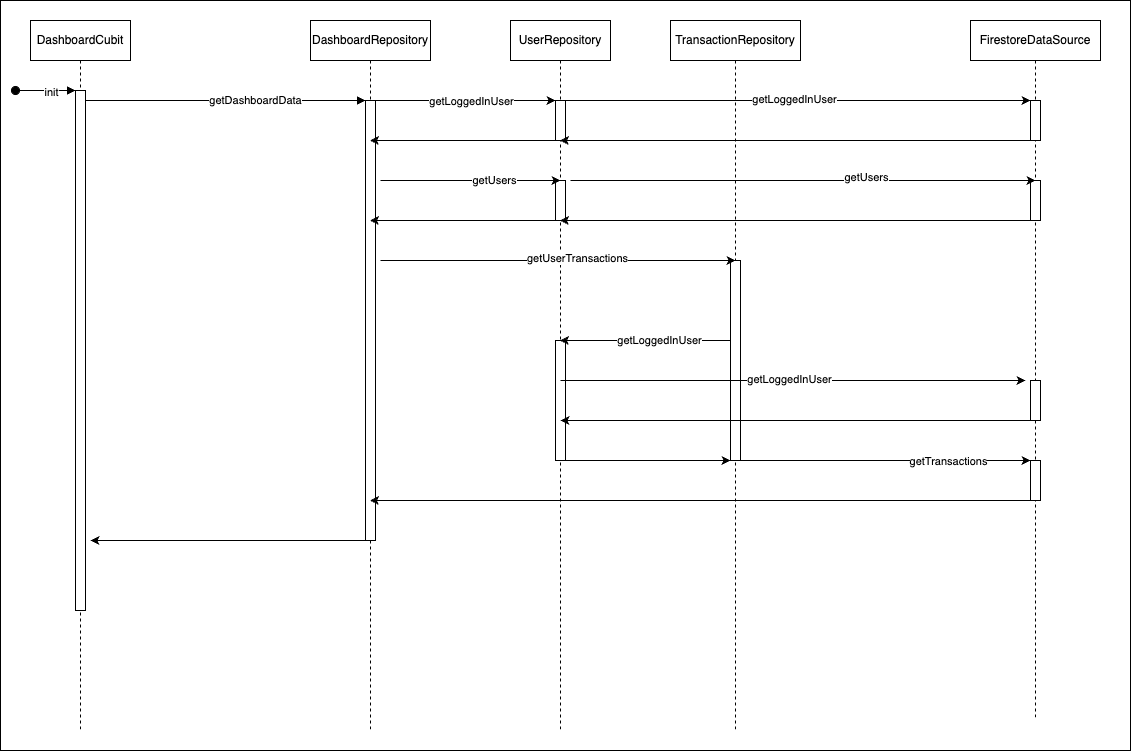

The diagram above was exported from draw.io. Its source (the exported page's mxGraphModel, read from the mxfile embedded in the PNG):
<mxGraphModel dx="1242" dy="819" grid="1" gridSize="10" guides="1" tooltips="1" connect="1" arrows="1" fold="1" page="1" pageScale="1" pageWidth="850" pageHeight="1100" math="0" shadow="0">
  <root>
    <mxCell id="0" />
    <mxCell id="1" parent="0" />
    <mxCell id="OY9ChWIWBJbVvSxZs4L7-41" value="" style="rounded=0;whiteSpace=wrap;html=1;" vertex="1" parent="1">
      <mxGeometry x="10" y="20" width="1130" height="750" as="geometry" />
    </mxCell>
    <mxCell id="aM9ryv3xv72pqoxQDRHE-1" value="DashboardCubit" style="shape=umlLifeline;perimeter=lifelinePerimeter;whiteSpace=wrap;html=1;container=0;dropTarget=0;collapsible=0;recursiveResize=0;outlineConnect=0;portConstraint=eastwest;newEdgeStyle={&quot;edgeStyle&quot;:&quot;elbowEdgeStyle&quot;,&quot;elbow&quot;:&quot;vertical&quot;,&quot;curved&quot;:0,&quot;rounded&quot;:0};" parent="1" vertex="1">
      <mxGeometry x="40" y="40" width="100" height="710" as="geometry" />
    </mxCell>
    <mxCell id="aM9ryv3xv72pqoxQDRHE-2" value="" style="html=1;points=[];perimeter=orthogonalPerimeter;outlineConnect=0;targetShapes=umlLifeline;portConstraint=eastwest;newEdgeStyle={&quot;edgeStyle&quot;:&quot;elbowEdgeStyle&quot;,&quot;elbow&quot;:&quot;vertical&quot;,&quot;curved&quot;:0,&quot;rounded&quot;:0};" parent="aM9ryv3xv72pqoxQDRHE-1" vertex="1">
      <mxGeometry x="45" y="70" width="10" height="520" as="geometry" />
    </mxCell>
    <mxCell id="aM9ryv3xv72pqoxQDRHE-3" value="" style="html=1;verticalAlign=bottom;startArrow=oval;endArrow=block;startSize=8;edgeStyle=elbowEdgeStyle;elbow=vertical;curved=0;rounded=0;" parent="aM9ryv3xv72pqoxQDRHE-1" target="aM9ryv3xv72pqoxQDRHE-2" edge="1">
      <mxGeometry relative="1" as="geometry">
        <mxPoint x="-15" y="70" as="sourcePoint" />
      </mxGeometry>
    </mxCell>
    <mxCell id="OY9ChWIWBJbVvSxZs4L7-11" value="init" style="edgeLabel;html=1;align=center;verticalAlign=middle;resizable=0;points=[];" vertex="1" connectable="0" parent="aM9ryv3xv72pqoxQDRHE-3">
      <mxGeometry x="0.1667" y="-1" relative="1" as="geometry">
        <mxPoint as="offset" />
      </mxGeometry>
    </mxCell>
    <mxCell id="aM9ryv3xv72pqoxQDRHE-5" value="DashboardRepository" style="shape=umlLifeline;perimeter=lifelinePerimeter;whiteSpace=wrap;html=1;container=0;dropTarget=0;collapsible=0;recursiveResize=0;outlineConnect=0;portConstraint=eastwest;newEdgeStyle={&quot;edgeStyle&quot;:&quot;elbowEdgeStyle&quot;,&quot;elbow&quot;:&quot;vertical&quot;,&quot;curved&quot;:0,&quot;rounded&quot;:0};" parent="1" vertex="1">
      <mxGeometry x="320" y="40" width="120" height="710" as="geometry" />
    </mxCell>
    <mxCell id="aM9ryv3xv72pqoxQDRHE-6" value="" style="html=1;points=[];perimeter=orthogonalPerimeter;outlineConnect=0;targetShapes=umlLifeline;portConstraint=eastwest;newEdgeStyle={&quot;edgeStyle&quot;:&quot;elbowEdgeStyle&quot;,&quot;elbow&quot;:&quot;vertical&quot;,&quot;curved&quot;:0,&quot;rounded&quot;:0};" parent="aM9ryv3xv72pqoxQDRHE-5" vertex="1">
      <mxGeometry x="55" y="80" width="10" height="440" as="geometry" />
    </mxCell>
    <mxCell id="aM9ryv3xv72pqoxQDRHE-7" value="" style="html=1;verticalAlign=bottom;endArrow=block;edgeStyle=elbowEdgeStyle;elbow=vertical;curved=0;rounded=0;" parent="1" source="aM9ryv3xv72pqoxQDRHE-2" target="aM9ryv3xv72pqoxQDRHE-6" edge="1">
      <mxGeometry relative="1" as="geometry">
        <mxPoint x="195" y="130" as="sourcePoint" />
        <Array as="points">
          <mxPoint x="180" y="120" />
        </Array>
      </mxGeometry>
    </mxCell>
    <mxCell id="OY9ChWIWBJbVvSxZs4L7-10" value="getDashboardData" style="edgeLabel;html=1;align=center;verticalAlign=middle;resizable=0;points=[];" vertex="1" connectable="0" parent="aM9ryv3xv72pqoxQDRHE-7">
      <mxGeometry x="0.2071" y="1" relative="1" as="geometry">
        <mxPoint as="offset" />
      </mxGeometry>
    </mxCell>
    <mxCell id="OY9ChWIWBJbVvSxZs4L7-36" style="edgeStyle=elbowEdgeStyle;rounded=0;orthogonalLoop=1;jettySize=auto;html=1;elbow=vertical;curved=0;" edge="1" parent="1">
      <mxGeometry relative="1" as="geometry">
        <mxPoint x="744.5" y="480" as="sourcePoint" />
        <mxPoint x="1040" y="480" as="targetPoint" />
      </mxGeometry>
    </mxCell>
    <mxCell id="OY9ChWIWBJbVvSxZs4L7-37" value="getTransactions" style="edgeLabel;html=1;align=center;verticalAlign=middle;resizable=0;points=[];" vertex="1" connectable="0" parent="OY9ChWIWBJbVvSxZs4L7-36">
      <mxGeometry x="0.4382" relative="1" as="geometry">
        <mxPoint x="1" as="offset" />
      </mxGeometry>
    </mxCell>
    <mxCell id="OY9ChWIWBJbVvSxZs4L7-1" value="TransactionRepository" style="shape=umlLifeline;perimeter=lifelinePerimeter;whiteSpace=wrap;html=1;container=0;dropTarget=0;collapsible=0;recursiveResize=0;outlineConnect=0;portConstraint=eastwest;newEdgeStyle={&quot;edgeStyle&quot;:&quot;elbowEdgeStyle&quot;,&quot;elbow&quot;:&quot;vertical&quot;,&quot;curved&quot;:0,&quot;rounded&quot;:0};" vertex="1" parent="1">
      <mxGeometry x="680" y="40" width="130" height="710" as="geometry" />
    </mxCell>
    <mxCell id="OY9ChWIWBJbVvSxZs4L7-2" value="" style="html=1;points=[];perimeter=orthogonalPerimeter;outlineConnect=0;targetShapes=umlLifeline;portConstraint=eastwest;newEdgeStyle={&quot;edgeStyle&quot;:&quot;elbowEdgeStyle&quot;,&quot;elbow&quot;:&quot;vertical&quot;,&quot;curved&quot;:0,&quot;rounded&quot;:0};" vertex="1" parent="OY9ChWIWBJbVvSxZs4L7-1">
      <mxGeometry x="60" y="240" width="10" height="200" as="geometry" />
    </mxCell>
    <mxCell id="OY9ChWIWBJbVvSxZs4L7-4" value="UserRepository" style="shape=umlLifeline;perimeter=lifelinePerimeter;whiteSpace=wrap;html=1;container=0;dropTarget=0;collapsible=0;recursiveResize=0;outlineConnect=0;portConstraint=eastwest;newEdgeStyle={&quot;edgeStyle&quot;:&quot;elbowEdgeStyle&quot;,&quot;elbow&quot;:&quot;vertical&quot;,&quot;curved&quot;:0,&quot;rounded&quot;:0};" vertex="1" parent="1">
      <mxGeometry x="520" y="40" width="100" height="710" as="geometry" />
    </mxCell>
    <mxCell id="OY9ChWIWBJbVvSxZs4L7-5" value="" style="html=1;points=[];perimeter=orthogonalPerimeter;outlineConnect=0;targetShapes=umlLifeline;portConstraint=eastwest;newEdgeStyle={&quot;edgeStyle&quot;:&quot;elbowEdgeStyle&quot;,&quot;elbow&quot;:&quot;vertical&quot;,&quot;curved&quot;:0,&quot;rounded&quot;:0};" vertex="1" parent="OY9ChWIWBJbVvSxZs4L7-4">
      <mxGeometry x="45" y="80" width="10" height="40" as="geometry" />
    </mxCell>
    <mxCell id="OY9ChWIWBJbVvSxZs4L7-16" value="&lt;span style=&quot;color: rgba(0, 0, 0, 0); font-family: monospace; font-size: 0px; text-align: start;&quot;&gt;%3CmxGraphModel%3E%3Croot%3E%3CmxCell%20id%3D%220%22%2F%3E%3CmxCell%20id%3D%221%22%20parent%3D%220%22%2F%3E%3CmxCell%20id%3D%222%22%20value%3D%22%22%20style%3D%22html%3D1%3Bpoints%3D%5B%5D%3Bperimeter%3DorthogonalPerimeter%3BoutlineConnect%3D0%3BtargetShapes%3DumlLifeline%3BportConstraint%3Deastwest%3BnewEdgeStyle%3D%7B%26quot%3BedgeStyle%26quot%3B%3A%26quot%3BelbowEdgeStyle%26quot%3B%2C%26quot%3Belbow%26quot%3B%3A%26quot%3Bvertical%26quot%3B%2C%26quot%3Bcurved%26quot%3B%3A0%2C%26quot%3Brounded%26quot%3B%3A0%7D%3B%22%20vertex%3D%221%22%20parent%3D%221%22%3E%3CmxGeometry%20x%3D%22565%22%20y%3D%22120%22%20width%3D%2210%22%20height%3D%2240%22%20as%3D%22geometry%22%2F%3E%3C%2FmxCell%3E%3C%2Froot%3E%3C%2FmxGraphModel%3E&lt;/span&gt;" style="html=1;points=[];perimeter=orthogonalPerimeter;outlineConnect=0;targetShapes=umlLifeline;portConstraint=eastwest;newEdgeStyle={&quot;edgeStyle&quot;:&quot;elbowEdgeStyle&quot;,&quot;elbow&quot;:&quot;vertical&quot;,&quot;curved&quot;:0,&quot;rounded&quot;:0};" vertex="1" parent="OY9ChWIWBJbVvSxZs4L7-4">
      <mxGeometry x="45" y="160" width="10" height="40" as="geometry" />
    </mxCell>
    <mxCell id="OY9ChWIWBJbVvSxZs4L7-26" value="" style="html=1;points=[];perimeter=orthogonalPerimeter;outlineConnect=0;targetShapes=umlLifeline;portConstraint=eastwest;newEdgeStyle={&quot;edgeStyle&quot;:&quot;elbowEdgeStyle&quot;,&quot;elbow&quot;:&quot;vertical&quot;,&quot;curved&quot;:0,&quot;rounded&quot;:0};" vertex="1" parent="OY9ChWIWBJbVvSxZs4L7-4">
      <mxGeometry x="45" y="320" width="10" height="120" as="geometry" />
    </mxCell>
    <mxCell id="OY9ChWIWBJbVvSxZs4L7-6" value="FirestoreDataSource" style="shape=umlLifeline;perimeter=lifelinePerimeter;whiteSpace=wrap;html=1;container=0;dropTarget=0;collapsible=0;recursiveResize=0;outlineConnect=0;portConstraint=eastwest;newEdgeStyle={&quot;edgeStyle&quot;:&quot;elbowEdgeStyle&quot;,&quot;elbow&quot;:&quot;vertical&quot;,&quot;curved&quot;:0,&quot;rounded&quot;:0};" vertex="1" parent="1">
      <mxGeometry x="980" y="40" width="130" height="700" as="geometry" />
    </mxCell>
    <mxCell id="OY9ChWIWBJbVvSxZs4L7-7" value="&lt;span style=&quot;color: rgba(0, 0, 0, 0); font-family: monospace; font-size: 0px; text-align: start;&quot;&gt;%3CmxGraphModel%3E%3Croot%3E%3CmxCell%20id%3D%220%22%2F%3E%3CmxCell%20id%3D%221%22%20parent%3D%220%22%2F%3E%3CmxCell%20id%3D%222%22%20value%3D%22%22%20style%3D%22html%3D1%3Bpoints%3D%5B%5D%3Bperimeter%3DorthogonalPerimeter%3BoutlineConnect%3D0%3BtargetShapes%3DumlLifeline%3BportConstraint%3Deastwest%3BnewEdgeStyle%3D%7B%26quot%3BedgeStyle%26quot%3B%3A%26quot%3BelbowEdgeStyle%26quot%3B%2C%26quot%3Belbow%26quot%3B%3A%26quot%3Bvertical%26quot%3B%2C%26quot%3Bcurved%26quot%3B%3A0%2C%26quot%3Brounded%26quot%3B%3A0%7D%3B%22%20vertex%3D%221%22%20parent%3D%221%22%3E%3CmxGeometry%20x%3D%22565%22%20y%3D%22120%22%20width%3D%2210%22%20height%3D%2240%22%20as%3D%22geometry%22%2F%3E%3C%2FmxCell%3E%3C%2Froot%3E%3C%2FmxGraphModel%3E&lt;/span&gt;" style="html=1;points=[];perimeter=orthogonalPerimeter;outlineConnect=0;targetShapes=umlLifeline;portConstraint=eastwest;newEdgeStyle={&quot;edgeStyle&quot;:&quot;elbowEdgeStyle&quot;,&quot;elbow&quot;:&quot;vertical&quot;,&quot;curved&quot;:0,&quot;rounded&quot;:0};" vertex="1" parent="OY9ChWIWBJbVvSxZs4L7-6">
      <mxGeometry x="60" y="80" width="10" height="40" as="geometry" />
    </mxCell>
    <mxCell id="OY9ChWIWBJbVvSxZs4L7-12" style="edgeStyle=elbowEdgeStyle;rounded=0;orthogonalLoop=1;jettySize=auto;html=1;elbow=vertical;curved=0;" edge="1" parent="OY9ChWIWBJbVvSxZs4L7-6" source="OY9ChWIWBJbVvSxZs4L7-7" target="OY9ChWIWBJbVvSxZs4L7-6">
      <mxGeometry relative="1" as="geometry" />
    </mxCell>
    <mxCell id="OY9ChWIWBJbVvSxZs4L7-20" value="" style="html=1;points=[];perimeter=orthogonalPerimeter;outlineConnect=0;targetShapes=umlLifeline;portConstraint=eastwest;newEdgeStyle={&quot;edgeStyle&quot;:&quot;elbowEdgeStyle&quot;,&quot;elbow&quot;:&quot;vertical&quot;,&quot;curved&quot;:0,&quot;rounded&quot;:0};" vertex="1" parent="OY9ChWIWBJbVvSxZs4L7-6">
      <mxGeometry x="60" y="160" width="10" height="40" as="geometry" />
    </mxCell>
    <mxCell id="OY9ChWIWBJbVvSxZs4L7-30" value="" style="html=1;points=[];perimeter=orthogonalPerimeter;outlineConnect=0;targetShapes=umlLifeline;portConstraint=eastwest;newEdgeStyle={&quot;edgeStyle&quot;:&quot;elbowEdgeStyle&quot;,&quot;elbow&quot;:&quot;vertical&quot;,&quot;curved&quot;:0,&quot;rounded&quot;:0};" vertex="1" parent="OY9ChWIWBJbVvSxZs4L7-6">
      <mxGeometry x="60" y="360" width="10" height="40" as="geometry" />
    </mxCell>
    <mxCell id="OY9ChWIWBJbVvSxZs4L7-35" value="" style="html=1;points=[];perimeter=orthogonalPerimeter;outlineConnect=0;targetShapes=umlLifeline;portConstraint=eastwest;newEdgeStyle={&quot;edgeStyle&quot;:&quot;elbowEdgeStyle&quot;,&quot;elbow&quot;:&quot;vertical&quot;,&quot;curved&quot;:0,&quot;rounded&quot;:0};" vertex="1" parent="OY9ChWIWBJbVvSxZs4L7-6">
      <mxGeometry x="60" y="440" width="10" height="40" as="geometry" />
    </mxCell>
    <mxCell id="OY9ChWIWBJbVvSxZs4L7-8" style="edgeStyle=elbowEdgeStyle;rounded=0;orthogonalLoop=1;jettySize=auto;html=1;elbow=vertical;curved=0;" edge="1" parent="1" source="aM9ryv3xv72pqoxQDRHE-6" target="OY9ChWIWBJbVvSxZs4L7-5">
      <mxGeometry relative="1" as="geometry">
        <Array as="points">
          <mxPoint x="430" y="120" />
        </Array>
      </mxGeometry>
    </mxCell>
    <mxCell id="OY9ChWIWBJbVvSxZs4L7-9" value="getLoggedInUser" style="edgeLabel;html=1;align=center;verticalAlign=middle;resizable=0;points=[];" vertex="1" connectable="0" parent="OY9ChWIWBJbVvSxZs4L7-8">
      <mxGeometry x="0.2111" y="2" relative="1" as="geometry">
        <mxPoint x="-14" y="2" as="offset" />
      </mxGeometry>
    </mxCell>
    <mxCell id="OY9ChWIWBJbVvSxZs4L7-13" value="" style="edgeStyle=elbowEdgeStyle;rounded=0;orthogonalLoop=1;jettySize=auto;html=1;elbow=horizontal;curved=0;" edge="1" parent="1" source="OY9ChWIWBJbVvSxZs4L7-5" target="OY9ChWIWBJbVvSxZs4L7-7">
      <mxGeometry relative="1" as="geometry">
        <mxPoint x="575" y="170" as="sourcePoint" />
        <mxPoint x="1045" y="170" as="targetPoint" />
        <Array as="points">
          <mxPoint x="970" y="120" />
          <mxPoint x="770" y="160" />
        </Array>
      </mxGeometry>
    </mxCell>
    <mxCell id="OY9ChWIWBJbVvSxZs4L7-14" value="getLoggedInUser" style="edgeLabel;html=1;align=center;verticalAlign=middle;resizable=0;points=[];" vertex="1" connectable="0" parent="OY9ChWIWBJbVvSxZs4L7-13">
      <mxGeometry x="-0.0194" y="2" relative="1" as="geometry">
        <mxPoint as="offset" />
      </mxGeometry>
    </mxCell>
    <mxCell id="OY9ChWIWBJbVvSxZs4L7-15" style="edgeStyle=elbowEdgeStyle;rounded=0;orthogonalLoop=1;jettySize=auto;html=1;elbow=vertical;curved=0;" edge="1" parent="1">
      <mxGeometry relative="1" as="geometry">
        <mxPoint x="1040" y="160" as="sourcePoint" />
        <mxPoint x="569.5" y="160" as="targetPoint" />
      </mxGeometry>
    </mxCell>
    <mxCell id="OY9ChWIWBJbVvSxZs4L7-17" style="edgeStyle=elbowEdgeStyle;rounded=0;orthogonalLoop=1;jettySize=auto;html=1;elbow=vertical;curved=0;" edge="1" parent="1">
      <mxGeometry relative="1" as="geometry">
        <mxPoint x="565" y="160" as="sourcePoint" />
        <mxPoint x="379.5" y="160" as="targetPoint" />
      </mxGeometry>
    </mxCell>
    <mxCell id="OY9ChWIWBJbVvSxZs4L7-18" style="edgeStyle=elbowEdgeStyle;rounded=0;orthogonalLoop=1;jettySize=auto;html=1;elbow=vertical;curved=0;" edge="1" parent="1">
      <mxGeometry relative="1" as="geometry">
        <mxPoint x="390" y="200" as="sourcePoint" />
        <mxPoint x="570" y="200" as="targetPoint" />
      </mxGeometry>
    </mxCell>
    <mxCell id="OY9ChWIWBJbVvSxZs4L7-19" value="getUsers" style="edgeLabel;html=1;align=center;verticalAlign=middle;resizable=0;points=[];" vertex="1" connectable="0" parent="OY9ChWIWBJbVvSxZs4L7-18">
      <mxGeometry x="0.2556" y="1" relative="1" as="geometry">
        <mxPoint as="offset" />
      </mxGeometry>
    </mxCell>
    <mxCell id="OY9ChWIWBJbVvSxZs4L7-21" style="edgeStyle=elbowEdgeStyle;rounded=0;orthogonalLoop=1;jettySize=auto;html=1;elbow=horizontal;curved=0;" edge="1" parent="1">
      <mxGeometry relative="1" as="geometry">
        <mxPoint x="580" y="200" as="sourcePoint" />
        <mxPoint x="1045" y="200" as="targetPoint" />
      </mxGeometry>
    </mxCell>
    <mxCell id="OY9ChWIWBJbVvSxZs4L7-23" value="getUsers" style="edgeLabel;html=1;align=center;verticalAlign=middle;resizable=0;points=[];" vertex="1" connectable="0" parent="OY9ChWIWBJbVvSxZs4L7-21">
      <mxGeometry x="0.2688" y="4" relative="1" as="geometry">
        <mxPoint as="offset" />
      </mxGeometry>
    </mxCell>
    <mxCell id="OY9ChWIWBJbVvSxZs4L7-22" style="edgeStyle=elbowEdgeStyle;rounded=0;orthogonalLoop=1;jettySize=auto;html=1;elbow=vertical;curved=0;" edge="1" parent="1">
      <mxGeometry relative="1" as="geometry">
        <mxPoint x="1040" y="240" as="sourcePoint" />
        <mxPoint x="569.5" y="240" as="targetPoint" />
      </mxGeometry>
    </mxCell>
    <mxCell id="OY9ChWIWBJbVvSxZs4L7-24" style="edgeStyle=elbowEdgeStyle;rounded=0;orthogonalLoop=1;jettySize=auto;html=1;elbow=vertical;curved=0;" edge="1" parent="1">
      <mxGeometry relative="1" as="geometry">
        <mxPoint x="565" y="240" as="sourcePoint" />
        <mxPoint x="379.5" y="240" as="targetPoint" />
      </mxGeometry>
    </mxCell>
    <mxCell id="OY9ChWIWBJbVvSxZs4L7-25" style="edgeStyle=elbowEdgeStyle;rounded=0;orthogonalLoop=1;jettySize=auto;html=1;elbow=vertical;curved=0;" edge="1" parent="1">
      <mxGeometry relative="1" as="geometry">
        <mxPoint x="390" y="280" as="sourcePoint" />
        <mxPoint x="745" y="280" as="targetPoint" />
      </mxGeometry>
    </mxCell>
    <mxCell id="OY9ChWIWBJbVvSxZs4L7-32" value="getUserTransactions" style="edgeLabel;html=1;align=center;verticalAlign=middle;resizable=0;points=[];" vertex="1" connectable="0" parent="OY9ChWIWBJbVvSxZs4L7-25">
      <mxGeometry x="0.1042" y="3" relative="1" as="geometry">
        <mxPoint as="offset" />
      </mxGeometry>
    </mxCell>
    <mxCell id="OY9ChWIWBJbVvSxZs4L7-27" style="edgeStyle=elbowEdgeStyle;rounded=0;orthogonalLoop=1;jettySize=auto;html=1;elbow=vertical;curved=0;" edge="1" parent="1">
      <mxGeometry relative="1" as="geometry">
        <mxPoint x="740" y="360" as="sourcePoint" />
        <mxPoint x="569.5" y="360" as="targetPoint" />
      </mxGeometry>
    </mxCell>
    <mxCell id="OY9ChWIWBJbVvSxZs4L7-33" value="getLoggedInUser" style="edgeLabel;html=1;align=center;verticalAlign=middle;resizable=0;points=[];" vertex="1" connectable="0" parent="OY9ChWIWBJbVvSxZs4L7-27">
      <mxGeometry x="-0.1554" y="-1" relative="1" as="geometry">
        <mxPoint as="offset" />
      </mxGeometry>
    </mxCell>
    <mxCell id="OY9ChWIWBJbVvSxZs4L7-28" value="" style="edgeStyle=elbowEdgeStyle;rounded=0;orthogonalLoop=1;jettySize=auto;html=1;elbow=horizontal;curved=0;" edge="1" parent="1">
      <mxGeometry relative="1" as="geometry">
        <mxPoint x="570" y="400" as="sourcePoint" />
        <mxPoint x="1035" y="400" as="targetPoint" />
        <Array as="points">
          <mxPoint x="965" y="400" />
          <mxPoint x="765" y="440" />
        </Array>
      </mxGeometry>
    </mxCell>
    <mxCell id="OY9ChWIWBJbVvSxZs4L7-29" value="getLoggedInUser" style="edgeLabel;html=1;align=center;verticalAlign=middle;resizable=0;points=[];" vertex="1" connectable="0" parent="OY9ChWIWBJbVvSxZs4L7-28">
      <mxGeometry x="-0.0194" y="2" relative="1" as="geometry">
        <mxPoint as="offset" />
      </mxGeometry>
    </mxCell>
    <mxCell id="OY9ChWIWBJbVvSxZs4L7-31" style="edgeStyle=elbowEdgeStyle;rounded=0;orthogonalLoop=1;jettySize=auto;html=1;elbow=vertical;curved=0;" edge="1" parent="1">
      <mxGeometry relative="1" as="geometry">
        <mxPoint x="1040.5" y="440" as="sourcePoint" />
        <mxPoint x="570" y="440" as="targetPoint" />
      </mxGeometry>
    </mxCell>
    <mxCell id="OY9ChWIWBJbVvSxZs4L7-34" style="edgeStyle=elbowEdgeStyle;rounded=0;orthogonalLoop=1;jettySize=auto;html=1;elbow=vertical;curved=0;" edge="1" parent="1">
      <mxGeometry relative="1" as="geometry">
        <mxPoint x="575" y="480" as="sourcePoint" />
        <mxPoint x="740" y="480" as="targetPoint" />
      </mxGeometry>
    </mxCell>
    <mxCell id="OY9ChWIWBJbVvSxZs4L7-38" style="edgeStyle=elbowEdgeStyle;rounded=0;orthogonalLoop=1;jettySize=auto;html=1;elbow=vertical;curved=0;" edge="1" parent="1">
      <mxGeometry relative="1" as="geometry">
        <mxPoint x="1040" y="520" as="sourcePoint" />
        <mxPoint x="379.5" y="520" as="targetPoint" />
      </mxGeometry>
    </mxCell>
    <mxCell id="OY9ChWIWBJbVvSxZs4L7-39" style="edgeStyle=elbowEdgeStyle;rounded=0;orthogonalLoop=1;jettySize=auto;html=1;elbow=vertical;curved=0;" edge="1" parent="1">
      <mxGeometry relative="1" as="geometry">
        <mxPoint x="380" y="560" as="sourcePoint" />
        <mxPoint x="100" y="560" as="targetPoint" />
      </mxGeometry>
    </mxCell>
  </root>
</mxGraphModel>